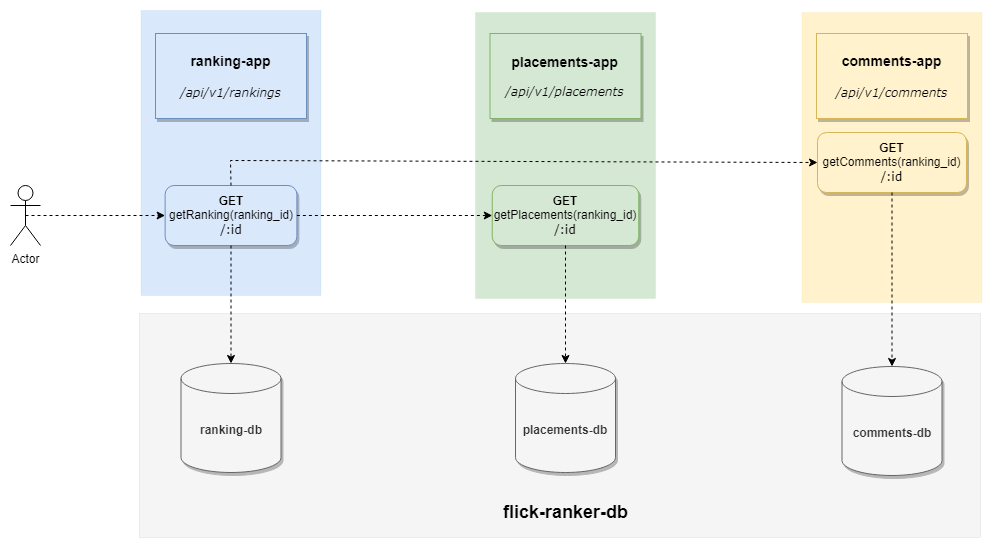

The diagram above was exported from draw.io. Its source (the exported page's mxGraphModel, read from the mxfile embedded in the PNG):
<mxGraphModel dx="1595" dy="1037" grid="0" gridSize="10" guides="1" tooltips="1" connect="1" arrows="1" fold="1" page="0" pageScale="1" pageWidth="827" pageHeight="1169" background="#FFFFFF" math="0" shadow="0">
  <root>
    <mxCell id="0" />
    <mxCell id="1" parent="0" />
    <mxCell id="Zy94eJ8l0MreIskLRSZq-43" value="" style="rounded=0;whiteSpace=wrap;html=1;fillColor=#f5f5f5;strokeColor=#666666;strokeWidth=0;fontColor=#333333;" vertex="1" parent="1">
      <mxGeometry x="-39" y="239" width="841" height="224" as="geometry" />
    </mxCell>
    <mxCell id="Zy94eJ8l0MreIskLRSZq-28" value="" style="rounded=0;whiteSpace=wrap;html=1;fillColor=#fff2cc;strokeColor=#d6b656;strokeWidth=0;" vertex="1" parent="1">
      <mxGeometry x="623.5" y="-62" width="180" height="290" as="geometry" />
    </mxCell>
    <mxCell id="Zy94eJ8l0MreIskLRSZq-27" value="" style="rounded=0;whiteSpace=wrap;html=1;fillColor=#d5e8d4;strokeColor=#82b366;strokeWidth=0;" vertex="1" parent="1">
      <mxGeometry x="297" y="-62" width="180" height="286" as="geometry" />
    </mxCell>
    <mxCell id="Zy94eJ8l0MreIskLRSZq-25" value="" style="rounded=0;whiteSpace=wrap;html=1;fillColor=#dae8fc;strokeColor=#6c8ebf;strokeWidth=0;" vertex="1" parent="1">
      <mxGeometry x="-37.5" y="-64" width="180" height="285" as="geometry" />
    </mxCell>
    <mxCell id="Zy94eJ8l0MreIskLRSZq-1" value="&lt;font style=&quot;&quot;&gt;&lt;font style=&quot;font-size: 14px;&quot;&gt;&lt;b&gt;ranking-app&lt;br&gt;&lt;/b&gt;&lt;br&gt;&lt;/font&gt;&lt;font face=&quot;Verdana&quot; style=&quot;font-size: 12px;&quot;&gt;&lt;i&gt;/api/v1/rankings&lt;/i&gt;&lt;/font&gt;&lt;br&gt;&lt;/font&gt;" style="rounded=0;whiteSpace=wrap;html=1;fillColor=#dae8fc;shadow=1;glass=0;strokeColor=#6c8ebf;" vertex="1" parent="1">
      <mxGeometry x="-23" y="-41" width="151" height="85" as="geometry" />
    </mxCell>
    <mxCell id="Zy94eJ8l0MreIskLRSZq-5" value="&lt;b&gt;GET&lt;br&gt;&lt;/b&gt;getRanking(ranking_id)&lt;br&gt;&lt;font face=&quot;Verdana&quot;&gt;/:id&lt;/font&gt;" style="rounded=1;whiteSpace=wrap;html=1;shadow=1;fillColor=#dae8fc;strokeColor=#6c8ebf;" vertex="1" parent="1">
      <mxGeometry x="-13.370000000000001" y="111" width="131.75" height="60" as="geometry" />
    </mxCell>
    <mxCell id="Zy94eJ8l0MreIskLRSZq-6" value="&lt;font style=&quot;&quot;&gt;&lt;font style=&quot;&quot;&gt;&lt;font style=&quot;font-size: 14px;&quot;&gt;&lt;b&gt;placements&lt;/b&gt;&lt;b style=&quot;&quot;&gt;-app&lt;/b&gt;&lt;/font&gt;&lt;br&gt;&lt;br&gt;&lt;/font&gt;&lt;font face=&quot;Verdana&quot; style=&quot;font-size: 12px;&quot;&gt;&lt;i&gt;/api/v1/placements&lt;/i&gt;&lt;/font&gt;&lt;br&gt;&lt;/font&gt;" style="rounded=0;whiteSpace=wrap;html=1;fillColor=#d5e8d4;shadow=1;glass=0;strokeColor=#82b366;" vertex="1" parent="1">
      <mxGeometry x="311.5" y="-41" width="151" height="85" as="geometry" />
    </mxCell>
    <mxCell id="Zy94eJ8l0MreIskLRSZq-8" value="&lt;b&gt;GET&lt;br&gt;&lt;/b&gt;getPlacements(ranking_id)&lt;br&gt;&lt;font face=&quot;Verdana&quot;&gt;/:id&lt;/font&gt;" style="rounded=1;whiteSpace=wrap;html=1;shadow=1;fillColor=#d5e8d4;strokeColor=#82b366;" vertex="1" parent="1">
      <mxGeometry x="313.75" y="111" width="146.5" height="60" as="geometry" />
    </mxCell>
    <mxCell id="Zy94eJ8l0MreIskLRSZq-11" value="" style="endArrow=classic;html=1;rounded=0;exitX=1;exitY=0.5;exitDx=0;exitDy=0;entryX=0;entryY=0.5;entryDx=0;entryDy=0;dashed=1;" edge="1" parent="1" source="Zy94eJ8l0MreIskLRSZq-5" target="Zy94eJ8l0MreIskLRSZq-8">
      <mxGeometry width="50" height="50" relative="1" as="geometry">
        <mxPoint x="81" y="166" as="sourcePoint" />
        <mxPoint x="245.5" y="59" as="targetPoint" />
      </mxGeometry>
    </mxCell>
    <mxCell id="Zy94eJ8l0MreIskLRSZq-13" value="&lt;font style=&quot;&quot;&gt;&lt;font style=&quot;font-size: 14px;&quot;&gt;&lt;b&gt;comments-app&lt;br&gt;&lt;/b&gt;&lt;br&gt;&lt;/font&gt;&lt;font face=&quot;Verdana&quot; style=&quot;font-size: 12px;&quot;&gt;&lt;i&gt;/api/v1/comments&lt;/i&gt;&lt;/font&gt;&lt;br&gt;&lt;/font&gt;" style="rounded=0;whiteSpace=wrap;html=1;fillColor=#fff2cc;shadow=1;glass=0;strokeColor=#d6b656;" vertex="1" parent="1">
      <mxGeometry x="638" y="-41" width="151" height="85" as="geometry" />
    </mxCell>
    <mxCell id="Zy94eJ8l0MreIskLRSZq-15" value="&lt;b&gt;GET&lt;br&gt;&lt;/b&gt;getComments(ranking_id)&lt;br&gt;&lt;font face=&quot;Verdana&quot;&gt;/:id&lt;/font&gt;" style="rounded=1;whiteSpace=wrap;html=1;shadow=1;fillColor=#fff2cc;strokeColor=#d6b656;" vertex="1" parent="1">
      <mxGeometry x="639" y="58" width="149" height="60" as="geometry" />
    </mxCell>
    <mxCell id="Zy94eJ8l0MreIskLRSZq-20" value="" style="endArrow=classic;html=1;rounded=0;exitX=0.5;exitY=0;exitDx=0;exitDy=0;entryX=0;entryY=0.5;entryDx=0;entryDy=0;dashed=1;" edge="1" parent="1" source="Zy94eJ8l0MreIskLRSZq-5" target="Zy94eJ8l0MreIskLRSZq-15">
      <mxGeometry width="50" height="50" relative="1" as="geometry">
        <mxPoint x="329" y="188" as="sourcePoint" />
        <mxPoint x="609" y="273" as="targetPoint" />
        <Array as="points">
          <mxPoint x="52" y="86" />
        </Array>
      </mxGeometry>
    </mxCell>
    <mxCell id="Zy94eJ8l0MreIskLRSZq-29" value="Actor" style="shape=umlActor;verticalLabelPosition=bottom;verticalAlign=top;html=1;outlineConnect=0;" vertex="1" parent="1">
      <mxGeometry x="-168" y="111" width="30" height="60" as="geometry" />
    </mxCell>
    <mxCell id="Zy94eJ8l0MreIskLRSZq-30" value="" style="endArrow=classic;html=1;rounded=0;exitX=0.5;exitY=0.5;exitDx=0;exitDy=0;dashed=1;exitPerimeter=0;" edge="1" parent="1" source="Zy94eJ8l0MreIskLRSZq-29" target="Zy94eJ8l0MreIskLRSZq-5">
      <mxGeometry width="50" height="50" relative="1" as="geometry">
        <mxPoint x="128" y="135" as="sourcePoint" />
        <mxPoint x="-67" y="125" as="targetPoint" />
      </mxGeometry>
    </mxCell>
    <mxCell id="Zy94eJ8l0MreIskLRSZq-36" value="&lt;b&gt;ranking-db&lt;/b&gt;" style="shape=cylinder3;whiteSpace=wrap;html=1;boundedLbl=1;backgroundOutline=1;size=15;fillColor=#f5f5f5;fontColor=#333333;strokeColor=#666666;shadow=1;" vertex="1" parent="1">
      <mxGeometry x="2.5" y="289" width="100" height="109" as="geometry" />
    </mxCell>
    <mxCell id="Zy94eJ8l0MreIskLRSZq-37" value="&lt;b&gt;placements-db&lt;/b&gt;" style="shape=cylinder3;whiteSpace=wrap;html=1;boundedLbl=1;backgroundOutline=1;size=15;shadow=1;fillColor=#f5f5f5;fontColor=#333333;strokeColor=#666666;" vertex="1" parent="1">
      <mxGeometry x="337" y="289" width="100" height="109" as="geometry" />
    </mxCell>
    <mxCell id="Zy94eJ8l0MreIskLRSZq-38" value="&lt;b&gt;comments-db&lt;/b&gt;" style="shape=cylinder3;whiteSpace=wrap;html=1;boundedLbl=1;backgroundOutline=1;size=15;shadow=1;fillColor=#f5f5f5;fontColor=#333333;strokeColor=#666666;" vertex="1" parent="1">
      <mxGeometry x="663.5" y="292" width="100" height="109" as="geometry" />
    </mxCell>
    <mxCell id="Zy94eJ8l0MreIskLRSZq-40" value="" style="endArrow=classic;html=1;rounded=0;exitX=0.5;exitY=1;exitDx=0;exitDy=0;dashed=1;entryX=0.5;entryY=0;entryDx=0;entryDy=0;entryPerimeter=0;" edge="1" parent="1" source="Zy94eJ8l0MreIskLRSZq-5" target="Zy94eJ8l0MreIskLRSZq-36">
      <mxGeometry width="50" height="50" relative="1" as="geometry">
        <mxPoint x="-143" y="151" as="sourcePoint" />
        <mxPoint x="-3" y="151" as="targetPoint" />
      </mxGeometry>
    </mxCell>
    <mxCell id="Zy94eJ8l0MreIskLRSZq-41" value="" style="endArrow=classic;html=1;rounded=0;exitX=0.5;exitY=1;exitDx=0;exitDy=0;dashed=1;entryX=0.5;entryY=0;entryDx=0;entryDy=0;entryPerimeter=0;" edge="1" parent="1" source="Zy94eJ8l0MreIskLRSZq-8" target="Zy94eJ8l0MreIskLRSZq-37">
      <mxGeometry width="50" height="50" relative="1" as="geometry">
        <mxPoint x="63" y="181" as="sourcePoint" />
        <mxPoint x="63" y="299" as="targetPoint" />
      </mxGeometry>
    </mxCell>
    <mxCell id="Zy94eJ8l0MreIskLRSZq-42" value="" style="endArrow=classic;html=1;rounded=0;exitX=0.5;exitY=1;exitDx=0;exitDy=0;dashed=1;entryX=0.5;entryY=0;entryDx=0;entryDy=0;entryPerimeter=0;" edge="1" parent="1" source="Zy94eJ8l0MreIskLRSZq-15" target="Zy94eJ8l0MreIskLRSZq-38">
      <mxGeometry width="50" height="50" relative="1" as="geometry">
        <mxPoint x="397" y="181" as="sourcePoint" />
        <mxPoint x="397" y="299" as="targetPoint" />
      </mxGeometry>
    </mxCell>
    <mxCell id="Zy94eJ8l0MreIskLRSZq-44" value="&lt;b&gt;&lt;font style=&quot;font-size: 18px;&quot;&gt;flick-ranker-db&lt;/font&gt;&lt;/b&gt;" style="text;html=1;align=center;verticalAlign=middle;resizable=0;points=[];autosize=1;strokeColor=none;fillColor=none;" vertex="1" parent="1">
      <mxGeometry x="315.5" y="421" width="143" height="34" as="geometry" />
    </mxCell>
  </root>
</mxGraphModel>